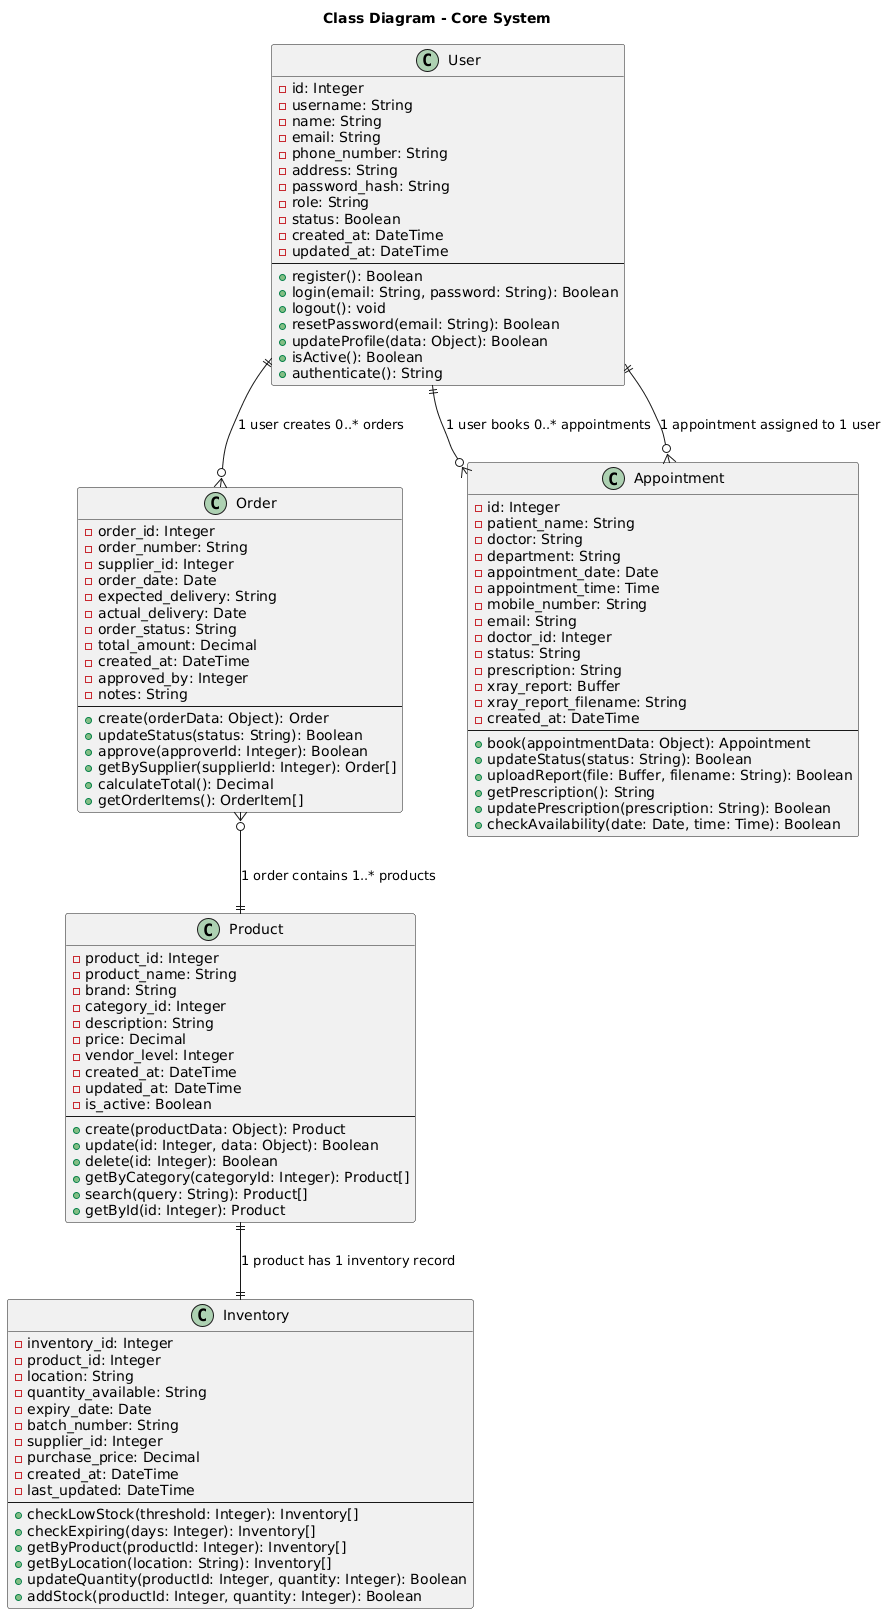

The diagram above was rendered by PlantUML. Its source (embedded in the PNG):
@startuml
title Class Diagram - Core System

class User {
  - id: Integer
  - username: String
  - name: String
  - email: String
  - phone_number: String
  - address: String
  - password_hash: String
  - role: String
  - status: Boolean
  - created_at: DateTime
  - updated_at: DateTime
  --
  + register(): Boolean
  + login(email: String, password: String): Boolean
  + logout(): void
  + resetPassword(email: String): Boolean
  + updateProfile(data: Object): Boolean
  + isActive(): Boolean
  + authenticate(): String
}

class Product {
  - product_id: Integer
  - product_name: String
  - brand: String
  - category_id: Integer
  - description: String
  - price: Decimal
  - vendor_level: Integer
  - created_at: DateTime
  - updated_at: DateTime
  - is_active: Boolean
  --
  + create(productData: Object): Product
  + update(id: Integer, data: Object): Boolean
  + delete(id: Integer): Boolean
  + getByCategory(categoryId: Integer): Product[]
  + search(query: String): Product[]
  + getById(id: Integer): Product
}

class Order {
  - order_id: Integer
  - order_number: String
  - supplier_id: Integer
  - order_date: Date
  - expected_delivery: String
  - actual_delivery: Date
  - order_status: String
  - total_amount: Decimal
  - created_at: DateTime
  - approved_by: Integer
  - notes: String
  --
  + create(orderData: Object): Order
  + updateStatus(status: String): Boolean
  + approve(approverId: Integer): Boolean
  + getBySupplier(supplierId: Integer): Order[]
  + calculateTotal(): Decimal
  + getOrderItems(): OrderItem[]
}

class Appointment {
  - id: Integer
  - patient_name: String
  - doctor: String
  - department: String
  - appointment_date: Date
  - appointment_time: Time
  - mobile_number: String
  - email: String
  - doctor_id: Integer
  - status: String
  - prescription: String
  - xray_report: Buffer
  - xray_report_filename: String
  - created_at: DateTime
  --
  + book(appointmentData: Object): Appointment
  + updateStatus(status: String): Boolean
  + uploadReport(file: Buffer, filename: String): Boolean
  + getPrescription(): String
  + updatePrescription(prescription: String): Boolean
  + checkAvailability(date: Date, time: Time): Boolean
}

class Inventory {
  - inventory_id: Integer
  - product_id: Integer
  - location: String
  - quantity_available: String
  - expiry_date: Date
  - batch_number: String
  - supplier_id: Integer
  - purchase_price: Decimal
  - created_at: DateTime
  - last_updated: DateTime
  --
  + checkLowStock(threshold: Integer): Inventory[]
  + checkExpiring(days: Integer): Inventory[]
  + getByProduct(productId: Integer): Inventory[]
  + getByLocation(location: String): Inventory[]
  + updateQuantity(productId: Integer, quantity: Integer): Boolean
  + addStock(productId: Integer, quantity: Integer): Boolean
}

' Relationships with cardinalities
User ||--o{ Order : "1 user creates 0..* orders"
User ||--o{ Appointment : "1 user books 0..* appointments"
Product ||--|| Inventory : "1 product has 1 inventory record"
Order }o--|| Product : "1 order contains 1..* products"
Appointment }o--|| User : "1 appointment assigned to 1 user"
@enduml